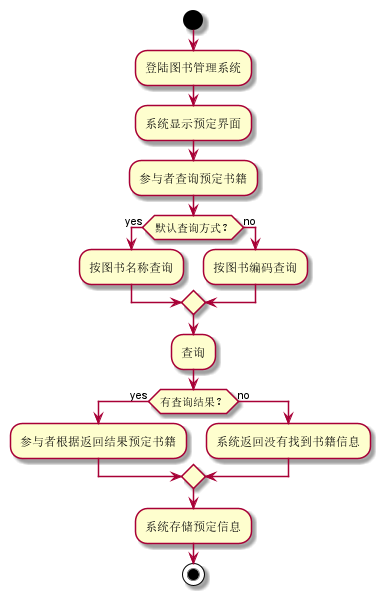

The diagram above was rendered by PlantUML. Its source (embedded in the PNG):
@startuml
start
:登陆图书管理系统;
:系统显示预定界面;
:参与者查询预定书籍;
if (默认查询方式？) then (yes)
  :按图书名称查询;
else (no)
  :按图书编码查询;
endif
:查询;
if (有查询结果？) then (yes)
  :参与者根据返回结果预定书籍;
else (no)
  :系统返回没有找到书籍信息;
endif
:系统存储预定信息;
stop
@enduml